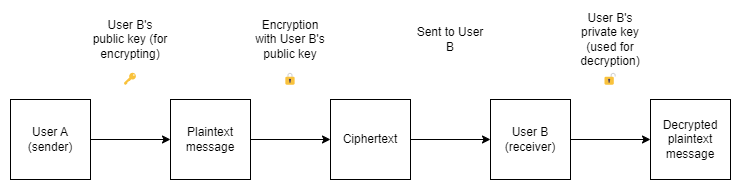

The diagram above was exported from draw.io. Its source (the exported page's mxGraphModel, read from the mxfile embedded in the PNG):
<mxGraphModel dx="472" dy="828" grid="1" gridSize="10" guides="1" tooltips="1" connect="1" arrows="1" fold="1" page="1" pageScale="1" pageWidth="827" pageHeight="1169" math="0" shadow="0">
  <root>
    <mxCell id="0" />
    <mxCell id="1" parent="0" />
    <mxCell id="2" style="edgeStyle=orthogonalEdgeStyle;rounded=0;orthogonalLoop=1;jettySize=auto;html=1;exitX=1;exitY=0.5;exitDx=0;exitDy=0;entryX=0;entryY=0.5;entryDx=0;entryDy=0;" edge="1" source="3" target="5" parent="1">
      <mxGeometry relative="1" as="geometry" />
    </mxCell>
    <mxCell id="3" value="User A (sender)" style="whiteSpace=wrap;html=1;aspect=fixed;" vertex="1" parent="1">
      <mxGeometry x="160" y="760" width="80" height="80" as="geometry" />
    </mxCell>
    <mxCell id="4" style="edgeStyle=orthogonalEdgeStyle;rounded=0;orthogonalLoop=1;jettySize=auto;html=1;exitX=1;exitY=0.5;exitDx=0;exitDy=0;entryX=0;entryY=0.5;entryDx=0;entryDy=0;" edge="1" source="5" target="10" parent="1">
      <mxGeometry relative="1" as="geometry" />
    </mxCell>
    <mxCell id="5" value="Plaintext message" style="whiteSpace=wrap;html=1;aspect=fixed;" vertex="1" parent="1">
      <mxGeometry x="320" y="760" width="80" height="80" as="geometry" />
    </mxCell>
    <mxCell id="6" value="Decrypted plaintext message" style="whiteSpace=wrap;html=1;aspect=fixed;" vertex="1" parent="1">
      <mxGeometry x="800" y="760" width="80" height="80" as="geometry" />
    </mxCell>
    <mxCell id="7" style="edgeStyle=orthogonalEdgeStyle;rounded=0;orthogonalLoop=1;jettySize=auto;html=1;exitX=1;exitY=0.5;exitDx=0;exitDy=0;entryX=0;entryY=0.5;entryDx=0;entryDy=0;" edge="1" source="8" target="6" parent="1">
      <mxGeometry relative="1" as="geometry" />
    </mxCell>
    <mxCell id="8" value="User B (receiver)" style="whiteSpace=wrap;html=1;aspect=fixed;" vertex="1" parent="1">
      <mxGeometry x="640" y="760" width="80" height="80" as="geometry" />
    </mxCell>
    <mxCell id="9" style="edgeStyle=orthogonalEdgeStyle;rounded=0;orthogonalLoop=1;jettySize=auto;html=1;exitX=1;exitY=0.5;exitDx=0;exitDy=0;entryX=0;entryY=0.5;entryDx=0;entryDy=0;" edge="1" source="10" target="8" parent="1">
      <mxGeometry relative="1" as="geometry" />
    </mxCell>
    <mxCell id="10" value="Ciphertext" style="whiteSpace=wrap;html=1;aspect=fixed;" vertex="1" parent="1">
      <mxGeometry x="480" y="760" width="80" height="80" as="geometry" />
    </mxCell>
    <mxCell id="11" value="User B's public key (for encrypting)" style="text;html=1;strokeColor=none;fillColor=none;align=center;verticalAlign=middle;whiteSpace=wrap;rounded=0;" vertex="1" parent="1">
      <mxGeometry x="240" y="680" width="80" height="40" as="geometry" />
    </mxCell>
    <mxCell id="12" value="Encryption with User B's public key" style="text;html=1;strokeColor=none;fillColor=none;align=center;verticalAlign=middle;whiteSpace=wrap;rounded=0;" vertex="1" parent="1">
      <mxGeometry x="400" y="680" width="80" height="40" as="geometry" />
    </mxCell>
    <mxCell id="13" value="Sent to User B" style="text;html=1;strokeColor=none;fillColor=none;align=center;verticalAlign=middle;whiteSpace=wrap;rounded=0;" vertex="1" parent="1">
      <mxGeometry x="560" y="680" width="80" height="40" as="geometry" />
    </mxCell>
    <mxCell id="14" value="User B's private key (used for decryption)" style="text;html=1;strokeColor=none;fillColor=none;align=center;verticalAlign=middle;whiteSpace=wrap;rounded=0;" vertex="1" parent="1">
      <mxGeometry x="720" y="680" width="80" height="40" as="geometry" />
    </mxCell>
    <mxCell id="15" value="🔑" style="text;html=1;strokeColor=none;fillColor=none;align=center;verticalAlign=middle;whiteSpace=wrap;rounded=0;" vertex="1" parent="1">
      <mxGeometry x="240" y="720" width="80" height="40" as="geometry" />
    </mxCell>
    <mxCell id="16" value="🔓" style="text;html=1;strokeColor=none;fillColor=none;align=center;verticalAlign=middle;whiteSpace=wrap;rounded=0;" vertex="1" parent="1">
      <mxGeometry x="720" y="720" width="80" height="40" as="geometry" />
    </mxCell>
    <mxCell id="17" value="🔒" style="text;html=1;strokeColor=none;fillColor=none;align=center;verticalAlign=middle;whiteSpace=wrap;rounded=0;" vertex="1" parent="1">
      <mxGeometry x="400" y="720" width="80" height="40" as="geometry" />
    </mxCell>
  </root>
</mxGraphModel>